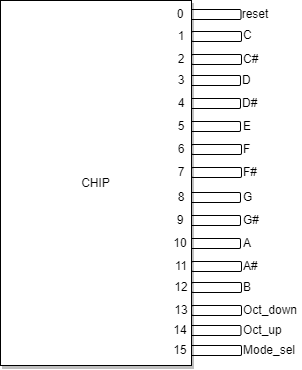

The diagram above was exported from draw.io. Its source (the exported page's mxGraphModel, read from the mxfile embedded in the PNG):
<mxGraphModel dx="1686" dy="550" grid="1" gridSize="10" guides="1" tooltips="1" connect="1" arrows="1" fold="1" page="1" pageScale="1" pageWidth="850" pageHeight="1100" math="0" shadow="0">
  <root>
    <mxCell id="0" />
    <mxCell id="1" parent="0" />
    <mxCell id="9xQEHc9tJy_SXQ6Zdmgq-38" value="" style="rounded=1;whiteSpace=wrap;html=1;" vertex="1" parent="1">
      <mxGeometry x="70.5" y="550" width="60.5" height="10" as="geometry" />
    </mxCell>
    <mxCell id="9xQEHc9tJy_SXQ6Zdmgq-2" value="" style="rounded=1;whiteSpace=wrap;html=1;" vertex="1" parent="1">
      <mxGeometry x="80" y="280" width="50" height="10" as="geometry" />
    </mxCell>
    <mxCell id="9xQEHc9tJy_SXQ6Zdmgq-4" value="" style="rounded=1;whiteSpace=wrap;html=1;" vertex="1" parent="1">
      <mxGeometry x="80" y="303" width="50" height="10" as="geometry" />
    </mxCell>
    <mxCell id="9xQEHc9tJy_SXQ6Zdmgq-5" value="" style="rounded=1;whiteSpace=wrap;html=1;" vertex="1" parent="1">
      <mxGeometry x="80" y="326" width="50" height="10" as="geometry" />
    </mxCell>
    <mxCell id="9xQEHc9tJy_SXQ6Zdmgq-6" value="" style="rounded=1;whiteSpace=wrap;html=1;" vertex="1" parent="1">
      <mxGeometry x="81" y="349" width="50" height="10" as="geometry" />
    </mxCell>
    <mxCell id="9xQEHc9tJy_SXQ6Zdmgq-7" value="" style="rounded=1;whiteSpace=wrap;html=1;" vertex="1" parent="1">
      <mxGeometry x="81" y="372" width="50" height="10" as="geometry" />
    </mxCell>
    <mxCell id="9xQEHc9tJy_SXQ6Zdmgq-8" value="" style="rounded=1;whiteSpace=wrap;html=1;" vertex="1" parent="1">
      <mxGeometry x="80" y="397" width="50" height="10" as="geometry" />
    </mxCell>
    <mxCell id="9xQEHc9tJy_SXQ6Zdmgq-9" value="" style="rounded=1;whiteSpace=wrap;html=1;" vertex="1" parent="1">
      <mxGeometry x="80" y="420" width="50" height="10" as="geometry" />
    </mxCell>
    <mxCell id="9xQEHc9tJy_SXQ6Zdmgq-10" value="" style="rounded=1;whiteSpace=wrap;html=1;" vertex="1" parent="1">
      <mxGeometry x="80" y="443" width="50" height="10" as="geometry" />
    </mxCell>
    <mxCell id="9xQEHc9tJy_SXQ6Zdmgq-11" value="" style="rounded=1;whiteSpace=wrap;html=1;" vertex="1" parent="1">
      <mxGeometry x="81" y="466" width="50" height="10" as="geometry" />
    </mxCell>
    <mxCell id="9xQEHc9tJy_SXQ6Zdmgq-13" value="" style="rounded=1;whiteSpace=wrap;html=1;" vertex="1" parent="1">
      <mxGeometry x="81" y="487" width="50" height="10" as="geometry" />
    </mxCell>
    <mxCell id="9xQEHc9tJy_SXQ6Zdmgq-14" value="" style="rounded=1;whiteSpace=wrap;html=1;" vertex="1" parent="1">
      <mxGeometry x="81" y="510" width="50" height="10" as="geometry" />
    </mxCell>
    <mxCell id="9xQEHc9tJy_SXQ6Zdmgq-15" value="" style="rounded=1;whiteSpace=wrap;html=1;" vertex="1" parent="1">
      <mxGeometry x="81" y="236" width="50" height="10" as="geometry" />
    </mxCell>
    <mxCell id="9xQEHc9tJy_SXQ6Zdmgq-16" value="" style="rounded=1;whiteSpace=wrap;html=1;" vertex="1" parent="1">
      <mxGeometry x="81" y="259" width="50" height="10" as="geometry" />
    </mxCell>
    <mxCell id="9xQEHc9tJy_SXQ6Zdmgq-17" value="" style="rounded=1;whiteSpace=wrap;html=1;" vertex="1" parent="1">
      <mxGeometry x="70" y="530" width="60.5" height="10" as="geometry" />
    </mxCell>
    <mxCell id="9xQEHc9tJy_SXQ6Zdmgq-18" value="" style="rounded=1;whiteSpace=wrap;html=1;" vertex="1" parent="1">
      <mxGeometry x="70" y="214" width="60.5" height="10" as="geometry" />
    </mxCell>
    <mxCell id="9xQEHc9tJy_SXQ6Zdmgq-21" value="CHIP" style="rounded=0;whiteSpace=wrap;html=1;glass=0;shadow=1;" vertex="1" parent="1">
      <mxGeometry x="-110" y="205" width="191" height="365" as="geometry" />
    </mxCell>
    <mxCell id="9xQEHc9tJy_SXQ6Zdmgq-23" value="0" style="text;html=1;strokeColor=none;fillColor=none;align=center;verticalAlign=middle;whiteSpace=wrap;rounded=0;" vertex="1" parent="1">
      <mxGeometry x="60" y="211" width="20" height="16" as="geometry" />
    </mxCell>
    <mxCell id="9xQEHc9tJy_SXQ6Zdmgq-24" value="1" style="text;html=1;strokeColor=none;fillColor=none;align=center;verticalAlign=middle;whiteSpace=wrap;rounded=0;" vertex="1" parent="1">
      <mxGeometry x="61" y="233" width="20" height="16" as="geometry" />
    </mxCell>
    <mxCell id="9xQEHc9tJy_SXQ6Zdmgq-25" value="2" style="text;html=1;strokeColor=none;fillColor=none;align=center;verticalAlign=middle;whiteSpace=wrap;rounded=0;" vertex="1" parent="1">
      <mxGeometry x="61" y="254" width="20" height="20" as="geometry" />
    </mxCell>
    <mxCell id="9xQEHc9tJy_SXQ6Zdmgq-26" value="3" style="text;html=1;strokeColor=none;fillColor=none;align=center;verticalAlign=middle;whiteSpace=wrap;rounded=0;" vertex="1" parent="1">
      <mxGeometry x="61" y="275" width="20" height="20" as="geometry" />
    </mxCell>
    <mxCell id="9xQEHc9tJy_SXQ6Zdmgq-27" value="4" style="text;html=1;strokeColor=none;fillColor=none;align=center;verticalAlign=middle;whiteSpace=wrap;rounded=0;" vertex="1" parent="1">
      <mxGeometry x="60.5" y="298" width="20" height="20" as="geometry" />
    </mxCell>
    <mxCell id="9xQEHc9tJy_SXQ6Zdmgq-28" value="5" style="text;html=1;strokeColor=none;fillColor=none;align=center;verticalAlign=middle;whiteSpace=wrap;rounded=0;" vertex="1" parent="1">
      <mxGeometry x="61" y="321" width="20" height="20" as="geometry" />
    </mxCell>
    <mxCell id="9xQEHc9tJy_SXQ6Zdmgq-29" value="6" style="text;html=1;strokeColor=none;fillColor=none;align=center;verticalAlign=middle;whiteSpace=wrap;rounded=0;" vertex="1" parent="1">
      <mxGeometry x="61" y="344" width="20" height="20" as="geometry" />
    </mxCell>
    <mxCell id="9xQEHc9tJy_SXQ6Zdmgq-30" value="7" style="text;html=1;strokeColor=none;fillColor=none;align=center;verticalAlign=middle;whiteSpace=wrap;rounded=0;" vertex="1" parent="1">
      <mxGeometry x="61" y="367" width="20" height="20" as="geometry" />
    </mxCell>
    <mxCell id="9xQEHc9tJy_SXQ6Zdmgq-31" value="8" style="text;html=1;strokeColor=none;fillColor=none;align=center;verticalAlign=middle;whiteSpace=wrap;rounded=0;" vertex="1" parent="1">
      <mxGeometry x="61" y="392" width="20" height="20" as="geometry" />
    </mxCell>
    <mxCell id="9xQEHc9tJy_SXQ6Zdmgq-32" value="9" style="text;html=1;strokeColor=none;fillColor=none;align=center;verticalAlign=middle;whiteSpace=wrap;rounded=0;" vertex="1" parent="1">
      <mxGeometry x="59.5" y="415" width="20" height="20" as="geometry" />
    </mxCell>
    <mxCell id="9xQEHc9tJy_SXQ6Zdmgq-33" value="10" style="text;html=1;strokeColor=none;fillColor=none;align=center;verticalAlign=middle;whiteSpace=wrap;rounded=0;" vertex="1" parent="1">
      <mxGeometry x="59.5" y="438" width="20" height="20" as="geometry" />
    </mxCell>
    <mxCell id="9xQEHc9tJy_SXQ6Zdmgq-34" value="11" style="text;html=1;strokeColor=none;fillColor=none;align=center;verticalAlign=middle;whiteSpace=wrap;rounded=0;" vertex="1" parent="1">
      <mxGeometry x="61" y="461" width="20" height="20" as="geometry" />
    </mxCell>
    <mxCell id="9xQEHc9tJy_SXQ6Zdmgq-35" value="12" style="text;html=1;strokeColor=none;fillColor=none;align=center;verticalAlign=middle;whiteSpace=wrap;rounded=0;" vertex="1" parent="1">
      <mxGeometry x="61" y="482" width="20" height="20" as="geometry" />
    </mxCell>
    <mxCell id="9xQEHc9tJy_SXQ6Zdmgq-36" value="13" style="text;html=1;strokeColor=none;fillColor=none;align=center;verticalAlign=middle;whiteSpace=wrap;rounded=0;" vertex="1" parent="1">
      <mxGeometry x="61" y="505" width="20" height="20" as="geometry" />
    </mxCell>
    <mxCell id="9xQEHc9tJy_SXQ6Zdmgq-37" value="14" style="text;html=1;strokeColor=none;fillColor=none;align=center;verticalAlign=middle;whiteSpace=wrap;rounded=0;" vertex="1" parent="1">
      <mxGeometry x="59.5" y="525" width="20" height="20" as="geometry" />
    </mxCell>
    <mxCell id="9xQEHc9tJy_SXQ6Zdmgq-39" value="15" style="text;html=1;strokeColor=none;fillColor=none;align=center;verticalAlign=middle;whiteSpace=wrap;rounded=0;" vertex="1" parent="1">
      <mxGeometry x="60" y="545" width="20" height="20" as="geometry" />
    </mxCell>
    <mxCell id="9xQEHc9tJy_SXQ6Zdmgq-40" value="reset" style="text;html=1;strokeColor=none;fillColor=none;align=center;verticalAlign=middle;whiteSpace=wrap;rounded=0;" vertex="1" parent="1">
      <mxGeometry x="129.5" y="208.5" width="30.5" height="21" as="geometry" />
    </mxCell>
    <mxCell id="9xQEHc9tJy_SXQ6Zdmgq-41" value="C" style="text;html=1;strokeColor=none;fillColor=none;align=left;verticalAlign=middle;whiteSpace=wrap;rounded=0;" vertex="1" parent="1">
      <mxGeometry x="130.5" y="229.5" width="29.5" height="21" as="geometry" />
    </mxCell>
    <mxCell id="9xQEHc9tJy_SXQ6Zdmgq-42" value="C#" style="text;html=1;strokeColor=none;fillColor=none;align=left;verticalAlign=middle;whiteSpace=wrap;rounded=0;" vertex="1" parent="1">
      <mxGeometry x="131" y="253" width="29.5" height="21" as="geometry" />
    </mxCell>
    <mxCell id="9xQEHc9tJy_SXQ6Zdmgq-43" value="D" style="text;html=1;strokeColor=none;fillColor=none;align=left;verticalAlign=middle;whiteSpace=wrap;rounded=0;" vertex="1" parent="1">
      <mxGeometry x="129.5" y="274.5" width="29.5" height="21" as="geometry" />
    </mxCell>
    <mxCell id="9xQEHc9tJy_SXQ6Zdmgq-44" value="D#" style="text;html=1;strokeColor=none;fillColor=none;align=left;verticalAlign=middle;whiteSpace=wrap;rounded=0;" vertex="1" parent="1">
      <mxGeometry x="129.5" y="297.5" width="29.5" height="21" as="geometry" />
    </mxCell>
    <mxCell id="9xQEHc9tJy_SXQ6Zdmgq-45" value="E" style="text;html=1;strokeColor=none;fillColor=none;align=left;verticalAlign=middle;whiteSpace=wrap;rounded=0;" vertex="1" parent="1">
      <mxGeometry x="131" y="320.5" width="29.5" height="21" as="geometry" />
    </mxCell>
    <mxCell id="9xQEHc9tJy_SXQ6Zdmgq-46" value="F" style="text;html=1;strokeColor=none;fillColor=none;align=left;verticalAlign=middle;whiteSpace=wrap;rounded=0;" vertex="1" parent="1">
      <mxGeometry x="131" y="343.5" width="29.5" height="21" as="geometry" />
    </mxCell>
    <mxCell id="9xQEHc9tJy_SXQ6Zdmgq-47" value="F#" style="text;html=1;strokeColor=none;fillColor=none;align=left;verticalAlign=middle;whiteSpace=wrap;rounded=0;" vertex="1" parent="1">
      <mxGeometry x="131" y="366.5" width="29.5" height="21" as="geometry" />
    </mxCell>
    <mxCell id="9xQEHc9tJy_SXQ6Zdmgq-48" value="G" style="text;html=1;strokeColor=none;fillColor=none;align=left;verticalAlign=middle;whiteSpace=wrap;rounded=0;" vertex="1" parent="1">
      <mxGeometry x="131" y="391.5" width="29.5" height="21" as="geometry" />
    </mxCell>
    <mxCell id="9xQEHc9tJy_SXQ6Zdmgq-49" value="G#" style="text;html=1;strokeColor=none;fillColor=none;align=left;verticalAlign=middle;whiteSpace=wrap;rounded=0;" vertex="1" parent="1">
      <mxGeometry x="131" y="414.5" width="29.5" height="21" as="geometry" />
    </mxCell>
    <mxCell id="9xQEHc9tJy_SXQ6Zdmgq-50" value="A" style="text;html=1;strokeColor=none;fillColor=none;align=left;verticalAlign=middle;whiteSpace=wrap;rounded=0;" vertex="1" parent="1">
      <mxGeometry x="131" y="437.5" width="29.5" height="21" as="geometry" />
    </mxCell>
    <mxCell id="9xQEHc9tJy_SXQ6Zdmgq-51" value="A#" style="text;html=1;strokeColor=none;fillColor=none;align=left;verticalAlign=middle;whiteSpace=wrap;rounded=0;" vertex="1" parent="1">
      <mxGeometry x="130.5" y="460.5" width="29.5" height="21" as="geometry" />
    </mxCell>
    <mxCell id="9xQEHc9tJy_SXQ6Zdmgq-52" value="B" style="text;html=1;strokeColor=none;fillColor=none;align=left;verticalAlign=middle;whiteSpace=wrap;rounded=0;" vertex="1" parent="1">
      <mxGeometry x="131" y="481.5" width="29.5" height="21" as="geometry" />
    </mxCell>
    <mxCell id="9xQEHc9tJy_SXQ6Zdmgq-53" value="Oct_down" style="text;html=1;strokeColor=none;fillColor=none;align=left;verticalAlign=middle;whiteSpace=wrap;rounded=0;" vertex="1" parent="1">
      <mxGeometry x="131" y="504.5" width="59" height="21" as="geometry" />
    </mxCell>
    <mxCell id="9xQEHc9tJy_SXQ6Zdmgq-54" value="Oct_up" style="text;html=1;strokeColor=none;fillColor=none;align=left;verticalAlign=middle;whiteSpace=wrap;rounded=0;" vertex="1" parent="1">
      <mxGeometry x="131" y="524.5" width="59" height="21" as="geometry" />
    </mxCell>
    <mxCell id="9xQEHc9tJy_SXQ6Zdmgq-55" value="Mode_sel" style="text;html=1;strokeColor=none;fillColor=none;align=left;verticalAlign=middle;whiteSpace=wrap;rounded=0;" vertex="1" parent="1">
      <mxGeometry x="131" y="544" width="59" height="21" as="geometry" />
    </mxCell>
  </root>
</mxGraphModel>